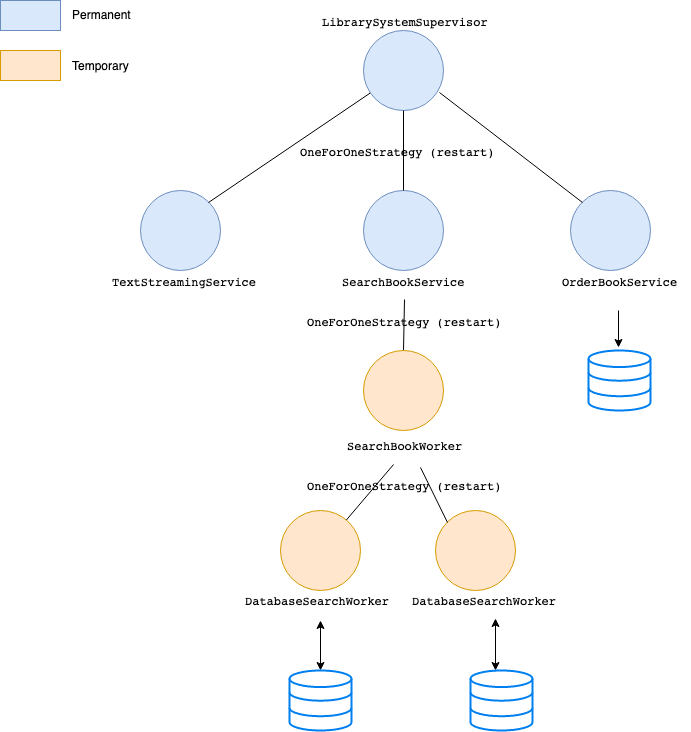

The diagram above was exported from draw.io. Its source (the exported page's mxGraphModel, read from the mxfile embedded in the PNG):
<mxGraphModel dx="918" dy="575" grid="1" gridSize="10" guides="1" tooltips="1" connect="1" arrows="1" fold="1" page="1" pageScale="1" pageWidth="827" pageHeight="1169" math="0" shadow="0">
  <root>
    <mxCell id="0" />
    <mxCell id="1" parent="0" />
    <mxCell id="vnjXLQi2QQXCw9XSnOU7-1" value="&lt;pre&gt;&lt;br&gt;&lt;/pre&gt;" style="ellipse;whiteSpace=wrap;html=1;aspect=fixed;horizontal=1;verticalAlign=bottom;labelPosition=center;verticalLabelPosition=middle;align=center;labelBackgroundColor=none;labelBorderColor=none;fillColor=#dae8fc;strokeColor=#6c8ebf;" parent="1" vertex="1">
      <mxGeometry x="373" y="40" width="80" height="80" as="geometry" />
    </mxCell>
    <mxCell id="vnjXLQi2QQXCw9XSnOU7-3" value="" style="ellipse;whiteSpace=wrap;html=1;aspect=fixed;fillColor=#dae8fc;strokeColor=#6c8ebf;" parent="1" vertex="1">
      <mxGeometry x="150" y="200" width="80" height="80" as="geometry" />
    </mxCell>
    <mxCell id="vnjXLQi2QQXCw9XSnOU7-4" value="" style="ellipse;whiteSpace=wrap;html=1;aspect=fixed;fillColor=#dae8fc;strokeColor=#6c8ebf;" parent="1" vertex="1">
      <mxGeometry x="373" y="200" width="80" height="80" as="geometry" />
    </mxCell>
    <mxCell id="vnjXLQi2QQXCw9XSnOU7-5" value="" style="ellipse;whiteSpace=wrap;html=1;aspect=fixed;fillColor=#dae8fc;strokeColor=#6c8ebf;" parent="1" vertex="1">
      <mxGeometry x="580" y="200" width="80" height="80" as="geometry" />
    </mxCell>
    <mxCell id="vnjXLQi2QQXCw9XSnOU7-6" value="" style="endArrow=none;html=1;exitX=1;exitY=0;exitDx=0;exitDy=0;" parent="1" source="vnjXLQi2QQXCw9XSnOU7-3" target="vnjXLQi2QQXCw9XSnOU7-1" edge="1">
      <mxGeometry width="50" height="50" relative="1" as="geometry">
        <mxPoint x="150" y="350" as="sourcePoint" />
        <mxPoint x="200" y="300" as="targetPoint" />
      </mxGeometry>
    </mxCell>
    <mxCell id="vnjXLQi2QQXCw9XSnOU7-7" value="" style="endArrow=none;html=1;entryX=0.5;entryY=1;entryDx=0;entryDy=0;exitX=0.5;exitY=0;exitDx=0;exitDy=0;" parent="1" source="vnjXLQi2QQXCw9XSnOU7-4" target="vnjXLQi2QQXCw9XSnOU7-1" edge="1">
      <mxGeometry width="50" height="50" relative="1" as="geometry">
        <mxPoint x="380" y="210" as="sourcePoint" />
        <mxPoint x="430" y="160" as="targetPoint" />
      </mxGeometry>
    </mxCell>
    <mxCell id="vnjXLQi2QQXCw9XSnOU7-9" value="" style="endArrow=none;html=1;entryX=0;entryY=0;entryDx=0;entryDy=0;exitX=0.95;exitY=0.775;exitDx=0;exitDy=0;exitPerimeter=0;" parent="1" source="vnjXLQi2QQXCw9XSnOU7-1" target="vnjXLQi2QQXCw9XSnOU7-5" edge="1">
      <mxGeometry width="50" height="50" relative="1" as="geometry">
        <mxPoint x="150" y="350" as="sourcePoint" />
        <mxPoint x="200" y="300" as="targetPoint" />
      </mxGeometry>
    </mxCell>
    <mxCell id="vnjXLQi2QQXCw9XSnOU7-10" value="&lt;pre&gt;OrderBookService&lt;/pre&gt;" style="text;html=1;resizable=0;points=[];autosize=1;align=left;verticalAlign=top;spacingTop=-4;" parent="1" vertex="1">
      <mxGeometry x="570" y="270" width="130" height="40" as="geometry" />
    </mxCell>
    <mxCell id="vnjXLQi2QQXCw9XSnOU7-13" value="&lt;pre&gt;LibrarySystemSupervisor&lt;/pre&gt;" style="text;html=1;resizable=0;points=[];autosize=1;align=left;verticalAlign=top;spacingTop=-4;" parent="1" vertex="1">
      <mxGeometry x="330" y="10" width="180" height="40" as="geometry" />
    </mxCell>
    <mxCell id="vnjXLQi2QQXCw9XSnOU7-14" value="&lt;pre&gt;SearchBookService&lt;/pre&gt;" style="text;html=1;resizable=0;points=[];autosize=1;align=left;verticalAlign=top;spacingTop=-4;" parent="1" vertex="1">
      <mxGeometry x="350" y="270" width="140" height="40" as="geometry" />
    </mxCell>
    <mxCell id="vnjXLQi2QQXCw9XSnOU7-15" value="&lt;pre&gt;TextStreamingService&lt;/pre&gt;" style="text;html=1;resizable=0;points=[];autosize=1;align=left;verticalAlign=top;spacingTop=-4;" parent="1" vertex="1">
      <mxGeometry x="120" y="270" width="160" height="40" as="geometry" />
    </mxCell>
    <mxCell id="vnjXLQi2QQXCw9XSnOU7-18" value="" style="endArrow=none;html=1;entryX=0.457;entryY=0.975;entryDx=0;entryDy=0;entryPerimeter=0;exitX=0.5;exitY=0;exitDx=0;exitDy=0;" parent="1" source="vnjXLQi2QQXCw9XSnOU7-19" target="vnjXLQi2QQXCw9XSnOU7-14" edge="1">
      <mxGeometry width="50" height="50" relative="1" as="geometry">
        <mxPoint x="416" y="360" as="sourcePoint" />
        <mxPoint x="170" y="330" as="targetPoint" />
      </mxGeometry>
    </mxCell>
    <mxCell id="vnjXLQi2QQXCw9XSnOU7-19" value="" style="ellipse;whiteSpace=wrap;html=1;aspect=fixed;labelBackgroundColor=none;fillColor=#ffe6cc;strokeColor=#d79b00;" parent="1" vertex="1">
      <mxGeometry x="373" y="360" width="80" height="80" as="geometry" />
    </mxCell>
    <mxCell id="vnjXLQi2QQXCw9XSnOU7-20" value="&lt;pre&gt;SearchBookWorker&lt;/pre&gt;" style="text;html=1;resizable=0;points=[];autosize=1;align=left;verticalAlign=top;spacingTop=-4;" parent="1" vertex="1">
      <mxGeometry x="355" y="434" width="130" height="40" as="geometry" />
    </mxCell>
    <mxCell id="vnjXLQi2QQXCw9XSnOU7-21" value="" style="ellipse;whiteSpace=wrap;html=1;aspect=fixed;labelBackgroundColor=none;fillColor=#ffe6cc;strokeColor=#d79b00;" parent="1" vertex="1">
      <mxGeometry x="290" y="520" width="80" height="80" as="geometry" />
    </mxCell>
    <mxCell id="vnjXLQi2QQXCw9XSnOU7-22" value="" style="ellipse;whiteSpace=wrap;html=1;aspect=fixed;labelBackgroundColor=none;fillColor=#ffe6cc;strokeColor=#d79b00;" parent="1" vertex="1">
      <mxGeometry x="445" y="520" width="80" height="80" as="geometry" />
    </mxCell>
    <mxCell id="vnjXLQi2QQXCw9XSnOU7-23" value="" style="endArrow=none;html=1;" parent="1" source="vnjXLQi2QQXCw9XSnOU7-21" target="vnjXLQi2QQXCw9XSnOU7-20" edge="1">
      <mxGeometry width="50" height="50" relative="1" as="geometry">
        <mxPoint x="120" y="670" as="sourcePoint" />
        <mxPoint x="170" y="620" as="targetPoint" />
      </mxGeometry>
    </mxCell>
    <mxCell id="vnjXLQi2QQXCw9XSnOU7-24" value="" style="endArrow=none;html=1;exitX=0;exitY=0;exitDx=0;exitDy=0;" parent="1" source="vnjXLQi2QQXCw9XSnOU7-22" edge="1">
      <mxGeometry width="50" height="50" relative="1" as="geometry">
        <mxPoint x="120" y="670" as="sourcePoint" />
        <mxPoint x="430" y="477" as="targetPoint" />
      </mxGeometry>
    </mxCell>
    <mxCell id="vnjXLQi2QQXCw9XSnOU7-25" value="&lt;pre&gt;DatabaseSearchWorker&lt;/pre&gt;" style="text;html=1;resizable=0;points=[];autosize=1;align=left;verticalAlign=top;spacingTop=-4;" parent="1" vertex="1">
      <mxGeometry x="253" y="589" width="160" height="40" as="geometry" />
    </mxCell>
    <mxCell id="vnjXLQi2QQXCw9XSnOU7-26" value="&lt;pre&gt;DatabaseSearchWorker&lt;/pre&gt;" style="text;html=1;resizable=0;points=[];autosize=1;align=left;verticalAlign=top;spacingTop=-4;" parent="1" vertex="1">
      <mxGeometry x="420" y="589" width="160" height="40" as="geometry" />
    </mxCell>
    <mxCell id="vnjXLQi2QQXCw9XSnOU7-28" value="" style="endArrow=classic;startArrow=classic;html=1;entryX=0.481;entryY=1.025;entryDx=0;entryDy=0;entryPerimeter=0;" parent="1" target="vnjXLQi2QQXCw9XSnOU7-25" edge="1">
      <mxGeometry width="50" height="50" relative="1" as="geometry">
        <mxPoint x="330" y="680" as="sourcePoint" />
        <mxPoint x="170" y="650" as="targetPoint" />
      </mxGeometry>
    </mxCell>
    <mxCell id="vnjXLQi2QQXCw9XSnOU7-29" value="" style="endArrow=classic;startArrow=classic;html=1;entryX=0.531;entryY=0.975;entryDx=0;entryDy=0;entryPerimeter=0;" parent="1" target="vnjXLQi2QQXCw9XSnOU7-26" edge="1">
      <mxGeometry width="50" height="50" relative="1" as="geometry">
        <mxPoint x="505" y="680" as="sourcePoint" />
        <mxPoint x="160" y="730" as="targetPoint" />
      </mxGeometry>
    </mxCell>
    <mxCell id="vnjXLQi2QQXCw9XSnOU7-30" value="" style="html=1;verticalLabelPosition=bottom;align=center;labelBackgroundColor=#ffffff;verticalAlign=top;strokeWidth=2;strokeColor=#0080F0;fillColor=#ffffff;shadow=0;dashed=0;shape=mxgraph.ios7.icons.data;" parent="1" vertex="1">
      <mxGeometry x="299" y="680" width="62" height="60" as="geometry" />
    </mxCell>
    <mxCell id="vnjXLQi2QQXCw9XSnOU7-31" value="" style="html=1;verticalLabelPosition=bottom;align=center;labelBackgroundColor=#ffffff;verticalAlign=top;strokeWidth=2;strokeColor=#0080F0;fillColor=#ffffff;shadow=0;dashed=0;shape=mxgraph.ios7.icons.data;" parent="1" vertex="1">
      <mxGeometry x="480" y="680" width="62" height="60" as="geometry" />
    </mxCell>
    <mxCell id="vnjXLQi2QQXCw9XSnOU7-32" value="" style="rounded=0;whiteSpace=wrap;html=1;labelBackgroundColor=none;fillColor=#dae8fc;strokeColor=#6c8ebf;" parent="1" vertex="1">
      <mxGeometry x="10" y="10" width="60" height="30" as="geometry" />
    </mxCell>
    <mxCell id="vnjXLQi2QQXCw9XSnOU7-33" value="" style="rounded=0;whiteSpace=wrap;html=1;labelBackgroundColor=none;fillColor=#ffe6cc;strokeColor=#d79b00;" parent="1" vertex="1">
      <mxGeometry x="10" y="60" width="60" height="30" as="geometry" />
    </mxCell>
    <mxCell id="vnjXLQi2QQXCw9XSnOU7-34" value="Permanent" style="text;html=1;resizable=0;points=[];autosize=1;align=left;verticalAlign=top;spacingTop=-4;" parent="1" vertex="1">
      <mxGeometry x="80" y="15" width="70" height="20" as="geometry" />
    </mxCell>
    <mxCell id="vnjXLQi2QQXCw9XSnOU7-35" value="Temporary" style="text;html=1;resizable=0;points=[];autosize=1;align=left;verticalAlign=top;spacingTop=-4;" parent="1" vertex="1">
      <mxGeometry x="80" y="66" width="70" height="20" as="geometry" />
    </mxCell>
    <mxCell id="h_MtxAVMFA1JdnlZRhW1-1" value="" style="html=1;verticalLabelPosition=bottom;align=center;labelBackgroundColor=#ffffff;verticalAlign=top;strokeWidth=2;strokeColor=#0080F0;fillColor=#ffffff;shadow=0;dashed=0;shape=mxgraph.ios7.icons.data;" vertex="1" parent="1">
      <mxGeometry x="598" y="360" width="62" height="60" as="geometry" />
    </mxCell>
    <mxCell id="h_MtxAVMFA1JdnlZRhW1-2" value="" style="endArrow=classic;html=1;entryX=0.484;entryY=-0.05;entryDx=0;entryDy=0;entryPerimeter=0;" edge="1" parent="1" target="h_MtxAVMFA1JdnlZRhW1-1">
      <mxGeometry width="50" height="50" relative="1" as="geometry">
        <mxPoint x="628" y="320" as="sourcePoint" />
        <mxPoint x="60" y="760" as="targetPoint" />
      </mxGeometry>
    </mxCell>
    <mxCell id="h_MtxAVMFA1JdnlZRhW1-3" value="&lt;pre&gt;&lt;span&gt;OneForOneStrategy (restart)&lt;/span&gt;&lt;/pre&gt;" style="text;html=1;resizable=0;points=[];autosize=1;align=left;verticalAlign=top;spacingTop=-4;" vertex="1" parent="1">
      <mxGeometry x="315" y="474" width="210" height="40" as="geometry" />
    </mxCell>
    <mxCell id="h_MtxAVMFA1JdnlZRhW1-4" value="&lt;pre&gt;&lt;span&gt;OneForOneStrategy (restart)&lt;/span&gt;&lt;/pre&gt;" style="text;html=1;resizable=0;points=[];autosize=1;align=left;verticalAlign=top;spacingTop=-4;" vertex="1" parent="1">
      <mxGeometry x="315" y="310" width="210" height="40" as="geometry" />
    </mxCell>
    <mxCell id="h_MtxAVMFA1JdnlZRhW1-5" value="&lt;pre&gt;&lt;span&gt;OneForOneStrategy (restart)&lt;/span&gt;&lt;/pre&gt;" style="text;html=1;resizable=0;points=[];autosize=1;align=left;verticalAlign=top;spacingTop=-4;" vertex="1" parent="1">
      <mxGeometry x="308" y="140" width="210" height="40" as="geometry" />
    </mxCell>
  </root>
</mxGraphModel>